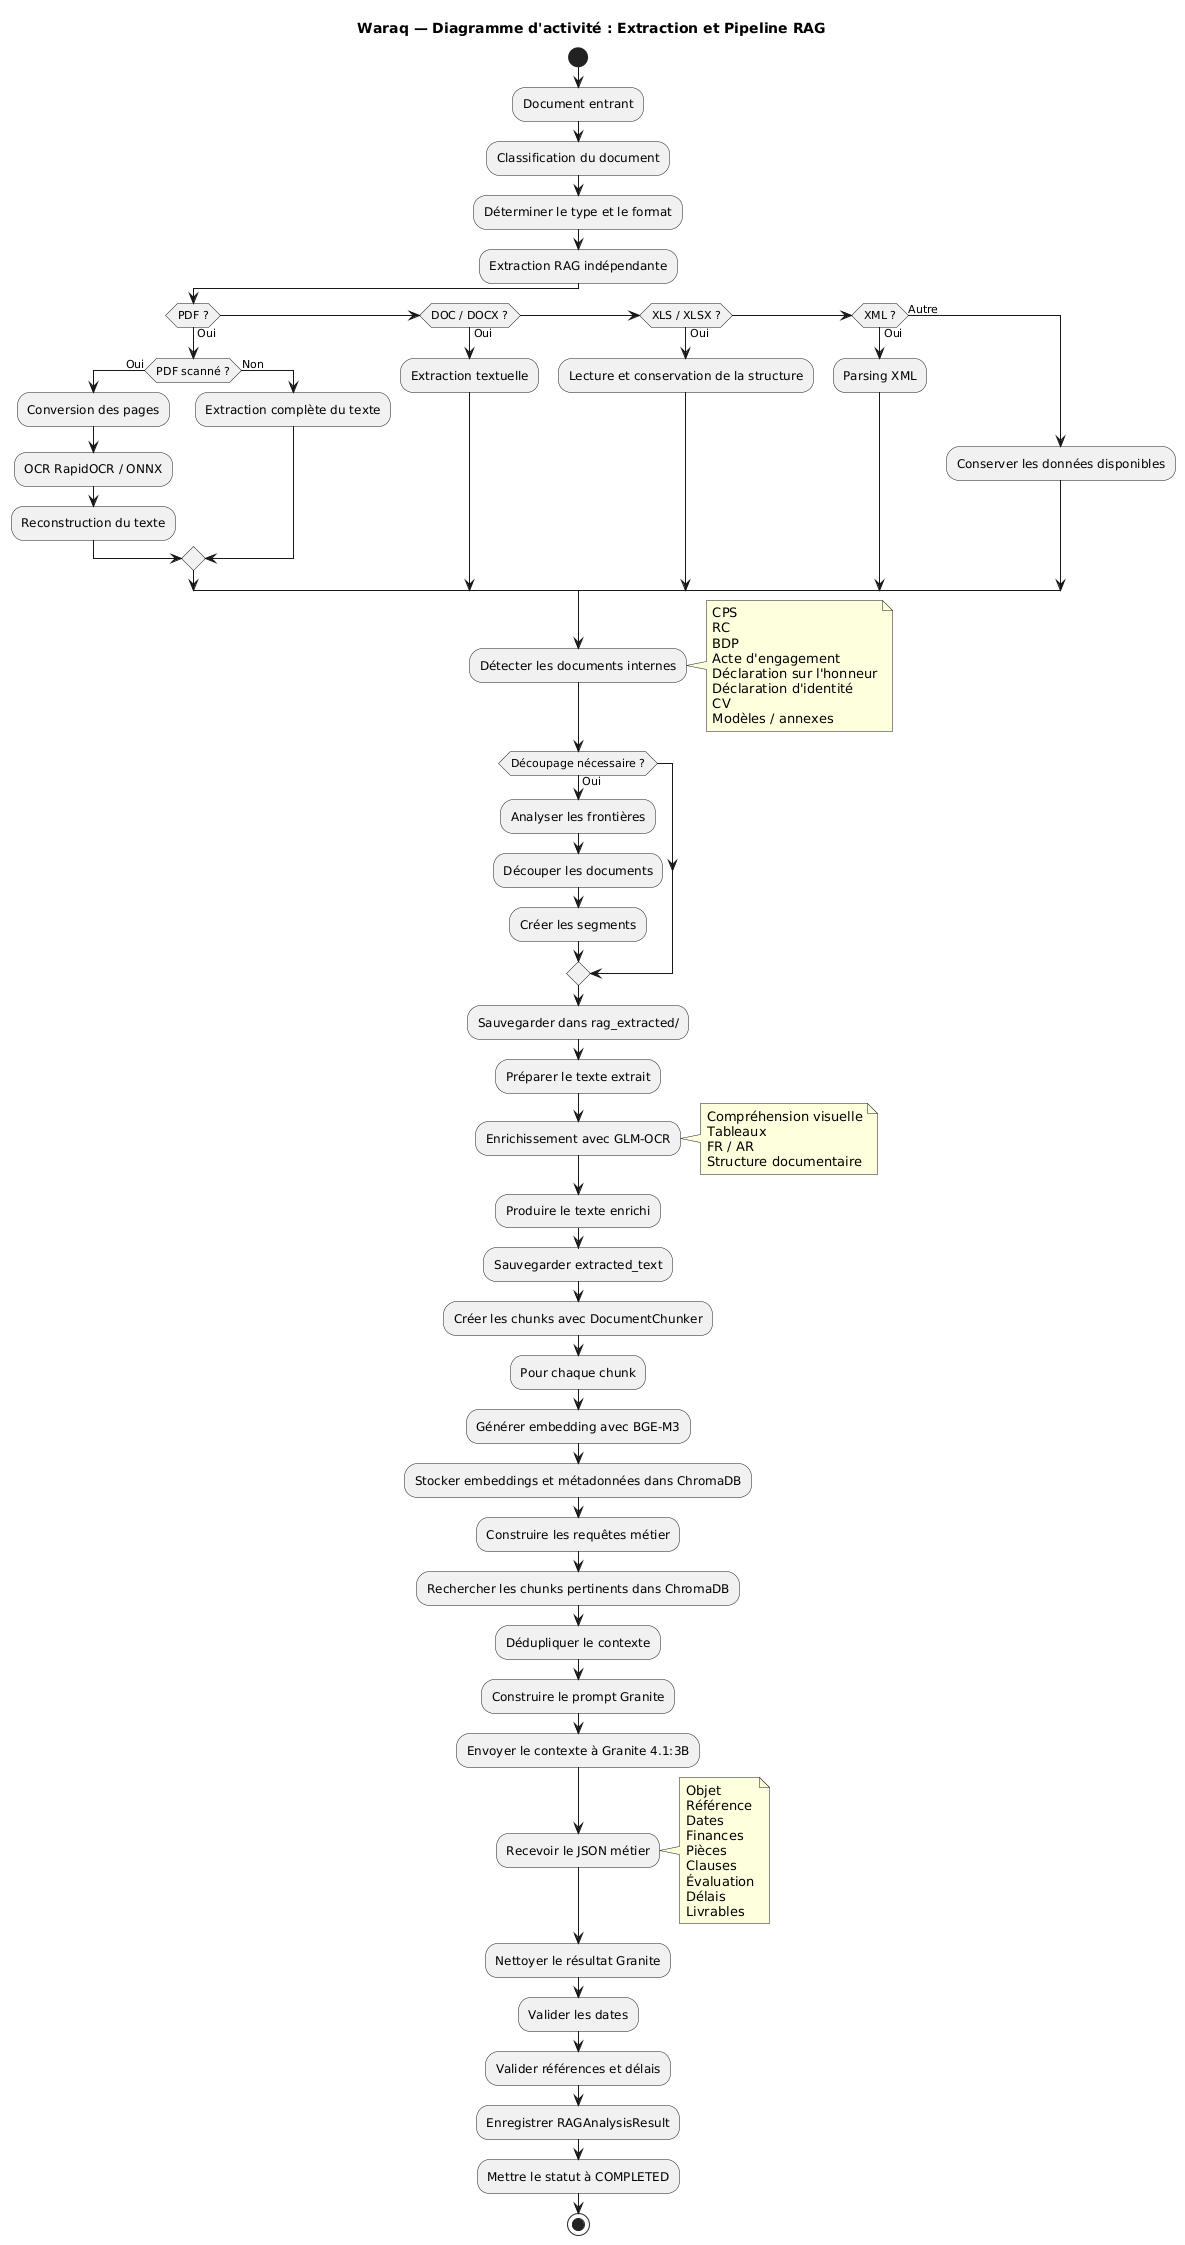

The diagram above was rendered by PlantUML. Its source (embedded in the PNG):
@startuml
title Waraq — Diagramme d'activité : Extraction et Pipeline RAG

start

:Document entrant;

:Classification du document;

:Déterminer le type et le format;

:Extraction RAG indépendante;

if (PDF ?) then (Oui)

    if (PDF scanné ?) then (Oui)

        :Conversion des pages;
        :OCR RapidOCR / ONNX;
        :Reconstruction du texte;

    else (Non)

        :Extraction complète du texte;

    endif

elseif (DOC / DOCX ?) then (Oui)

    :Extraction textuelle;

elseif (XLS / XLSX ?) then (Oui)

    :Lecture et conservation de la structure;

elseif (XML ?) then (Oui)

    :Parsing XML;

else (Autre)

    :Conserver les données disponibles;

endif

:Détecter les documents internes;

note right
CPS
RC
BDP
Acte d'engagement
Déclaration sur l'honneur
Déclaration d'identité
CV
Modèles / annexes
end note

if (Découpage nécessaire ?) then (Oui)

    :Analyser les frontières;
    :Découper les documents;
    :Créer les segments;

endif

:Sauvegarder dans rag_extracted/;

:Préparer le texte extrait;

:Enrichissement avec GLM-OCR;

note right
Compréhension visuelle
Tableaux
FR / AR
Structure documentaire
end note

:Produire le texte enrichi;

:Sauvegarder extracted_text;

:Créer les chunks avec DocumentChunker;

:Pour chaque chunk;

:Générer embedding avec BGE-M3;

:Stocker embeddings et métadonnées dans ChromaDB;

:Construire les requêtes métier;

:Rechercher les chunks pertinents dans ChromaDB;

:Dédupliquer le contexte;

:Construire le prompt Granite;

:Envoyer le contexte à Granite 4.1:3B;

:Recevoir le JSON métier;

note right
Objet
Référence
Dates
Finances
Pièces
Clauses
Évaluation
Délais
Livrables
end note

:Nettoyer le résultat Granite;

:Valider les dates;
:Valider références et délais;

:Enregistrer RAGAnalysisResult;

:Mettre le statut à COMPLETED;

stop
@enduml